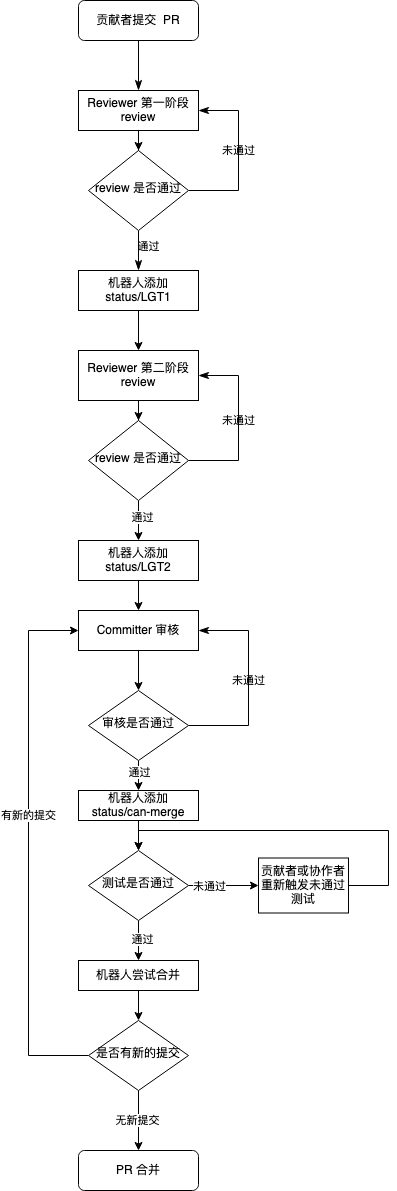

The diagram above was exported from draw.io. Its source (the exported page's mxGraphModel, read from the mxfile embedded in the PNG):
<mxGraphModel dx="1426" dy="728" grid="1" gridSize="10" guides="1" tooltips="1" connect="1" arrows="1" fold="1" page="1" pageScale="1" pageWidth="1169" pageHeight="827" math="0" shadow="0">
  <root>
    <mxCell id="WIyWlLk6GJQsqaUBKTNV-0" />
    <mxCell id="WIyWlLk6GJQsqaUBKTNV-1" parent="WIyWlLk6GJQsqaUBKTNV-0" />
    <mxCell id="WIyWlLk6GJQsqaUBKTNV-2" value="" style="rounded=0;html=1;jettySize=auto;orthogonalLoop=1;fontSize=11;endArrow=classicThin;endFill=1;endSize=8;strokeWidth=1;shadow=0;labelBackgroundColor=none;edgeStyle=orthogonalEdgeStyle;entryX=0.5;entryY=0;entryDx=0;entryDy=0;" parent="WIyWlLk6GJQsqaUBKTNV-1" source="WIyWlLk6GJQsqaUBKTNV-3" target="LeEIv6P1fug_gj2INwmn-0" edge="1">
      <mxGeometry relative="1" as="geometry">
        <mxPoint x="220" y="170" as="targetPoint" />
      </mxGeometry>
    </mxCell>
    <mxCell id="WIyWlLk6GJQsqaUBKTNV-3" value="贡献者提交&amp;nbsp; PR" style="rounded=1;whiteSpace=wrap;html=1;fontSize=12;glass=0;strokeWidth=1;shadow=0;" parent="WIyWlLk6GJQsqaUBKTNV-1" vertex="1">
      <mxGeometry x="160" y="80" width="120" height="40" as="geometry" />
    </mxCell>
    <mxCell id="WIyWlLk6GJQsqaUBKTNV-8" value="通过" style="rounded=0;html=1;jettySize=auto;orthogonalLoop=1;fontSize=11;endArrow=classicThin;endFill=1;endSize=8;strokeWidth=1;shadow=0;labelBackgroundColor=none;edgeStyle=orthogonalEdgeStyle;entryX=0.5;entryY=0;entryDx=0;entryDy=0;" parent="WIyWlLk6GJQsqaUBKTNV-1" source="WIyWlLk6GJQsqaUBKTNV-10" target="LeEIv6P1fug_gj2INwmn-4" edge="1">
      <mxGeometry x="-0.2" y="10" relative="1" as="geometry">
        <mxPoint as="offset" />
        <mxPoint x="220" y="360" as="targetPoint" />
      </mxGeometry>
    </mxCell>
    <mxCell id="WIyWlLk6GJQsqaUBKTNV-9" value="未通过" style="edgeStyle=orthogonalEdgeStyle;rounded=0;html=1;jettySize=auto;orthogonalLoop=1;fontSize=11;endArrow=classicThin;endFill=1;endSize=8;strokeWidth=1;shadow=0;labelBackgroundColor=none;entryX=1;entryY=0.5;entryDx=0;entryDy=0;" parent="WIyWlLk6GJQsqaUBKTNV-1" source="WIyWlLk6GJQsqaUBKTNV-10" target="LeEIv6P1fug_gj2INwmn-0" edge="1">
      <mxGeometry x="0.0588" relative="1" as="geometry">
        <mxPoint as="offset" />
        <mxPoint x="460" y="250" as="targetPoint" />
        <Array as="points">
          <mxPoint x="320" y="270" />
          <mxPoint x="320" y="190" />
        </Array>
      </mxGeometry>
    </mxCell>
    <mxCell id="WIyWlLk6GJQsqaUBKTNV-10" value="review 是否通过" style="rhombus;whiteSpace=wrap;html=1;shadow=0;fontFamily=Helvetica;fontSize=12;align=center;strokeWidth=1;spacing=6;spacingTop=-4;" parent="WIyWlLk6GJQsqaUBKTNV-1" vertex="1">
      <mxGeometry x="170" y="230" width="100" height="80" as="geometry" />
    </mxCell>
    <mxCell id="LeEIv6P1fug_gj2INwmn-2" style="edgeStyle=orthogonalEdgeStyle;rounded=0;orthogonalLoop=1;jettySize=auto;html=1;entryX=0.5;entryY=0;entryDx=0;entryDy=0;" parent="WIyWlLk6GJQsqaUBKTNV-1" source="LeEIv6P1fug_gj2INwmn-0" target="WIyWlLk6GJQsqaUBKTNV-10" edge="1">
      <mxGeometry relative="1" as="geometry" />
    </mxCell>
    <mxCell id="LeEIv6P1fug_gj2INwmn-0" value="Reviewer 第一阶段 review" style="rounded=0;whiteSpace=wrap;html=1;" parent="WIyWlLk6GJQsqaUBKTNV-1" vertex="1">
      <mxGeometry x="160" y="170" width="120" height="40" as="geometry" />
    </mxCell>
    <mxCell id="LeEIv6P1fug_gj2INwmn-1" style="edgeStyle=orthogonalEdgeStyle;rounded=0;orthogonalLoop=1;jettySize=auto;html=1;exitX=0.5;exitY=1;exitDx=0;exitDy=0;" parent="WIyWlLk6GJQsqaUBKTNV-1" source="LeEIv6P1fug_gj2INwmn-0" target="LeEIv6P1fug_gj2INwmn-0" edge="1">
      <mxGeometry relative="1" as="geometry" />
    </mxCell>
    <mxCell id="LeEIv6P1fug_gj2INwmn-6" value="" style="edgeStyle=orthogonalEdgeStyle;rounded=0;orthogonalLoop=1;jettySize=auto;html=1;" parent="WIyWlLk6GJQsqaUBKTNV-1" source="LeEIv6P1fug_gj2INwmn-4" target="LeEIv6P1fug_gj2INwmn-5" edge="1">
      <mxGeometry relative="1" as="geometry" />
    </mxCell>
    <mxCell id="LeEIv6P1fug_gj2INwmn-4" value="机器人添加 status/LGT1" style="rounded=0;whiteSpace=wrap;html=1;" parent="WIyWlLk6GJQsqaUBKTNV-1" vertex="1">
      <mxGeometry x="160" y="350" width="120" height="40" as="geometry" />
    </mxCell>
    <mxCell id="LeEIv6P1fug_gj2INwmn-8" style="edgeStyle=orthogonalEdgeStyle;rounded=0;orthogonalLoop=1;jettySize=auto;html=1;entryX=0.5;entryY=0;entryDx=0;entryDy=0;" parent="WIyWlLk6GJQsqaUBKTNV-1" source="LeEIv6P1fug_gj2INwmn-5" target="LeEIv6P1fug_gj2INwmn-7" edge="1">
      <mxGeometry relative="1" as="geometry" />
    </mxCell>
    <mxCell id="LeEIv6P1fug_gj2INwmn-5" value="Reviewer 第二阶段 review" style="whiteSpace=wrap;html=1;rounded=0;" parent="WIyWlLk6GJQsqaUBKTNV-1" vertex="1">
      <mxGeometry x="160" y="430" width="120" height="50" as="geometry" />
    </mxCell>
    <mxCell id="LeEIv6P1fug_gj2INwmn-11" style="edgeStyle=orthogonalEdgeStyle;rounded=0;orthogonalLoop=1;jettySize=auto;html=1;entryX=0.5;entryY=0;entryDx=0;entryDy=0;" parent="WIyWlLk6GJQsqaUBKTNV-1" source="LeEIv6P1fug_gj2INwmn-7" target="LeEIv6P1fug_gj2INwmn-10" edge="1">
      <mxGeometry relative="1" as="geometry" />
    </mxCell>
    <mxCell id="LeEIv6P1fug_gj2INwmn-12" value="通过" style="edgeLabel;html=1;align=center;verticalAlign=middle;resizable=0;points=[];" parent="LeEIv6P1fug_gj2INwmn-11" vertex="1" connectable="0">
      <mxGeometry x="-0.2" y="3" relative="1" as="geometry">
        <mxPoint as="offset" />
      </mxGeometry>
    </mxCell>
    <mxCell id="LeEIv6P1fug_gj2INwmn-7" value="review 是否通过" style="rhombus;whiteSpace=wrap;html=1;shadow=0;fontFamily=Helvetica;fontSize=12;align=center;strokeWidth=1;spacing=6;spacingTop=-4;" parent="WIyWlLk6GJQsqaUBKTNV-1" vertex="1">
      <mxGeometry x="170" y="500" width="100" height="80" as="geometry" />
    </mxCell>
    <mxCell id="LeEIv6P1fug_gj2INwmn-9" value="未通过" style="edgeStyle=orthogonalEdgeStyle;rounded=0;html=1;jettySize=auto;orthogonalLoop=1;fontSize=11;endArrow=classicThin;endFill=1;endSize=8;strokeWidth=1;shadow=0;labelBackgroundColor=none;entryX=1;entryY=0.5;entryDx=0;entryDy=0;exitX=1;exitY=0.5;exitDx=0;exitDy=0;" parent="WIyWlLk6GJQsqaUBKTNV-1" source="LeEIv6P1fug_gj2INwmn-7" target="LeEIv6P1fug_gj2INwmn-5" edge="1">
      <mxGeometry x="0.0286" relative="1" as="geometry">
        <mxPoint as="offset" />
        <mxPoint x="270" y="540" as="sourcePoint" />
        <mxPoint x="280" y="460" as="targetPoint" />
        <Array as="points">
          <mxPoint x="320" y="540" />
          <mxPoint x="320" y="455" />
        </Array>
      </mxGeometry>
    </mxCell>
    <mxCell id="LeEIv6P1fug_gj2INwmn-14" value="" style="edgeStyle=orthogonalEdgeStyle;rounded=0;orthogonalLoop=1;jettySize=auto;html=1;entryX=0.5;entryY=0;entryDx=0;entryDy=0;" parent="WIyWlLk6GJQsqaUBKTNV-1" source="LeEIv6P1fug_gj2INwmn-10" target="LeEIv6P1fug_gj2INwmn-13" edge="1">
      <mxGeometry relative="1" as="geometry">
        <mxPoint x="220" y="700" as="targetPoint" />
      </mxGeometry>
    </mxCell>
    <mxCell id="LeEIv6P1fug_gj2INwmn-10" value="机器人添加 status/LGT2" style="rounded=0;whiteSpace=wrap;html=1;" parent="WIyWlLk6GJQsqaUBKTNV-1" vertex="1">
      <mxGeometry x="160" y="620" width="120" height="40" as="geometry" />
    </mxCell>
    <mxCell id="LeEIv6P1fug_gj2INwmn-16" value="" style="edgeStyle=orthogonalEdgeStyle;rounded=0;orthogonalLoop=1;jettySize=auto;html=1;" parent="WIyWlLk6GJQsqaUBKTNV-1" source="LeEIv6P1fug_gj2INwmn-13" target="LeEIv6P1fug_gj2INwmn-15" edge="1">
      <mxGeometry relative="1" as="geometry" />
    </mxCell>
    <mxCell id="LeEIv6P1fug_gj2INwmn-13" value="Committer 审核" style="whiteSpace=wrap;html=1;rounded=0;" parent="WIyWlLk6GJQsqaUBKTNV-1" vertex="1">
      <mxGeometry x="160" y="690" width="120" height="40" as="geometry" />
    </mxCell>
    <mxCell id="LeEIv6P1fug_gj2INwmn-19" value="" style="edgeStyle=orthogonalEdgeStyle;rounded=0;orthogonalLoop=1;jettySize=auto;html=1;" parent="WIyWlLk6GJQsqaUBKTNV-1" source="LeEIv6P1fug_gj2INwmn-15" target="LeEIv6P1fug_gj2INwmn-18" edge="1">
      <mxGeometry relative="1" as="geometry" />
    </mxCell>
    <mxCell id="LeEIv6P1fug_gj2INwmn-20" value="通过" style="edgeLabel;html=1;align=center;verticalAlign=middle;resizable=0;points=[];" parent="LeEIv6P1fug_gj2INwmn-19" vertex="1" connectable="0">
      <mxGeometry x="0.24" relative="1" as="geometry">
        <mxPoint as="offset" />
      </mxGeometry>
    </mxCell>
    <mxCell id="LeEIv6P1fug_gj2INwmn-15" value="审核是否通过" style="rhombus;whiteSpace=wrap;html=1;shadow=0;fontFamily=Helvetica;fontSize=12;align=center;strokeWidth=1;spacing=6;spacingTop=-4;" parent="WIyWlLk6GJQsqaUBKTNV-1" vertex="1">
      <mxGeometry x="170" y="770" width="100" height="70" as="geometry" />
    </mxCell>
    <mxCell id="LeEIv6P1fug_gj2INwmn-17" value="未通过" style="edgeStyle=orthogonalEdgeStyle;rounded=0;html=1;jettySize=auto;orthogonalLoop=1;fontSize=11;endArrow=classicThin;endFill=1;endSize=8;strokeWidth=1;shadow=0;labelBackgroundColor=none;entryX=1;entryY=0.5;entryDx=0;entryDy=0;exitX=1;exitY=0.5;exitDx=0;exitDy=0;" parent="WIyWlLk6GJQsqaUBKTNV-1" source="LeEIv6P1fug_gj2INwmn-15" target="LeEIv6P1fug_gj2INwmn-13" edge="1">
      <mxGeometry x="0.0286" relative="1" as="geometry">
        <mxPoint as="offset" />
        <mxPoint x="280" y="815" as="sourcePoint" />
        <mxPoint x="290" y="730" as="targetPoint" />
        <Array as="points">
          <mxPoint x="330" y="805" />
          <mxPoint x="330" y="710" />
        </Array>
      </mxGeometry>
    </mxCell>
    <mxCell id="LeEIv6P1fug_gj2INwmn-22" value="" style="edgeStyle=orthogonalEdgeStyle;rounded=0;orthogonalLoop=1;jettySize=auto;html=1;" parent="WIyWlLk6GJQsqaUBKTNV-1" source="LeEIv6P1fug_gj2INwmn-18" target="LeEIv6P1fug_gj2INwmn-21" edge="1">
      <mxGeometry relative="1" as="geometry" />
    </mxCell>
    <mxCell id="LeEIv6P1fug_gj2INwmn-18" value="机器人添加 status/can-merge" style="rounded=0;whiteSpace=wrap;html=1;" parent="WIyWlLk6GJQsqaUBKTNV-1" vertex="1">
      <mxGeometry x="160" y="870" width="120" height="30" as="geometry" />
    </mxCell>
    <mxCell id="LeEIv6P1fug_gj2INwmn-26" style="edgeStyle=orthogonalEdgeStyle;rounded=0;orthogonalLoop=1;jettySize=auto;html=1;entryX=0;entryY=0.5;entryDx=0;entryDy=0;" parent="WIyWlLk6GJQsqaUBKTNV-1" source="LeEIv6P1fug_gj2INwmn-21" target="LeEIv6P1fug_gj2INwmn-24" edge="1">
      <mxGeometry relative="1" as="geometry" />
    </mxCell>
    <mxCell id="LeEIv6P1fug_gj2INwmn-32" value="未通过" style="edgeLabel;html=1;align=center;verticalAlign=middle;resizable=0;points=[];" parent="LeEIv6P1fug_gj2INwmn-26" vertex="1" connectable="0">
      <mxGeometry x="-0.4286" relative="1" as="geometry">
        <mxPoint as="offset" />
      </mxGeometry>
    </mxCell>
    <mxCell id="LeEIv6P1fug_gj2INwmn-30" style="edgeStyle=orthogonalEdgeStyle;rounded=0;orthogonalLoop=1;jettySize=auto;html=1;entryX=0.5;entryY=0;entryDx=0;entryDy=0;" parent="WIyWlLk6GJQsqaUBKTNV-1" source="LeEIv6P1fug_gj2INwmn-21" target="LeEIv6P1fug_gj2INwmn-33" edge="1">
      <mxGeometry relative="1" as="geometry">
        <mxPoint x="220" y="1040" as="targetPoint" />
      </mxGeometry>
    </mxCell>
    <mxCell id="LeEIv6P1fug_gj2INwmn-31" value="通过" style="edgeLabel;html=1;align=center;verticalAlign=middle;resizable=0;points=[];" parent="LeEIv6P1fug_gj2INwmn-30" vertex="1" connectable="0">
      <mxGeometry x="0.2" y="-7" relative="1" as="geometry">
        <mxPoint x="10" y="-6" as="offset" />
      </mxGeometry>
    </mxCell>
    <mxCell id="LeEIv6P1fug_gj2INwmn-21" value="测试是否通过" style="rhombus;whiteSpace=wrap;html=1;shadow=0;fontFamily=Helvetica;fontSize=12;align=center;strokeWidth=1;spacing=6;spacingTop=-4;" parent="WIyWlLk6GJQsqaUBKTNV-1" vertex="1">
      <mxGeometry x="170" y="930" width="100" height="70" as="geometry" />
    </mxCell>
    <mxCell id="LeEIv6P1fug_gj2INwmn-28" style="edgeStyle=orthogonalEdgeStyle;rounded=0;orthogonalLoop=1;jettySize=auto;html=1;" parent="WIyWlLk6GJQsqaUBKTNV-1" source="LeEIv6P1fug_gj2INwmn-24" target="LeEIv6P1fug_gj2INwmn-21" edge="1">
      <mxGeometry relative="1" as="geometry">
        <mxPoint x="490" y="880" as="targetPoint" />
        <Array as="points">
          <mxPoint x="470" y="965" />
          <mxPoint x="470" y="910" />
          <mxPoint x="220" y="910" />
        </Array>
      </mxGeometry>
    </mxCell>
    <mxCell id="LeEIv6P1fug_gj2INwmn-24" value="贡献者或协作者重新触发未通过测试" style="whiteSpace=wrap;html=1;rounded=0;" parent="WIyWlLk6GJQsqaUBKTNV-1" vertex="1">
      <mxGeometry x="340" y="937.5" width="90" height="55" as="geometry" />
    </mxCell>
    <mxCell id="LeEIv6P1fug_gj2INwmn-29" style="edgeStyle=orthogonalEdgeStyle;rounded=0;orthogonalLoop=1;jettySize=auto;html=1;exitX=0.5;exitY=1;exitDx=0;exitDy=0;" parent="WIyWlLk6GJQsqaUBKTNV-1" source="LeEIv6P1fug_gj2INwmn-21" target="LeEIv6P1fug_gj2INwmn-21" edge="1">
      <mxGeometry relative="1" as="geometry" />
    </mxCell>
    <mxCell id="LeEIv6P1fug_gj2INwmn-34" style="edgeStyle=orthogonalEdgeStyle;rounded=0;orthogonalLoop=1;jettySize=auto;html=1;entryX=0.5;entryY=0;entryDx=0;entryDy=0;" parent="WIyWlLk6GJQsqaUBKTNV-1" source="LeEIv6P1fug_gj2INwmn-33" target="LeEIv6P1fug_gj2INwmn-35" edge="1">
      <mxGeometry relative="1" as="geometry">
        <mxPoint x="220" y="1100" as="targetPoint" />
      </mxGeometry>
    </mxCell>
    <mxCell id="LeEIv6P1fug_gj2INwmn-33" value="机器人尝试合并" style="rounded=0;whiteSpace=wrap;html=1;" parent="WIyWlLk6GJQsqaUBKTNV-1" vertex="1">
      <mxGeometry x="160" y="1040" width="120" height="30" as="geometry" />
    </mxCell>
    <mxCell id="LeEIv6P1fug_gj2INwmn-36" style="edgeStyle=orthogonalEdgeStyle;rounded=0;orthogonalLoop=1;jettySize=auto;html=1;exitX=0;exitY=0.5;exitDx=0;exitDy=0;entryX=0;entryY=0.5;entryDx=0;entryDy=0;" parent="WIyWlLk6GJQsqaUBKTNV-1" source="LeEIv6P1fug_gj2INwmn-35" target="LeEIv6P1fug_gj2INwmn-13" edge="1">
      <mxGeometry relative="1" as="geometry">
        <mxPoint x="40" y="710" as="targetPoint" />
        <Array as="points">
          <mxPoint x="110" y="1135" />
          <mxPoint x="110" y="710" />
        </Array>
      </mxGeometry>
    </mxCell>
    <mxCell id="LeEIv6P1fug_gj2INwmn-37" value="有新的提交" style="edgeLabel;html=1;align=center;verticalAlign=middle;resizable=0;points=[];" parent="LeEIv6P1fug_gj2INwmn-36" vertex="1" connectable="0">
      <mxGeometry x="0.1242" y="1" relative="1" as="geometry">
        <mxPoint as="offset" />
      </mxGeometry>
    </mxCell>
    <mxCell id="LeEIv6P1fug_gj2INwmn-38" style="edgeStyle=orthogonalEdgeStyle;rounded=0;orthogonalLoop=1;jettySize=auto;html=1;entryX=0.5;entryY=0;entryDx=0;entryDy=0;" parent="WIyWlLk6GJQsqaUBKTNV-1" source="LeEIv6P1fug_gj2INwmn-35" target="LeEIv6P1fug_gj2INwmn-40" edge="1">
      <mxGeometry relative="1" as="geometry">
        <mxPoint x="220" y="1220" as="targetPoint" />
        <Array as="points" />
      </mxGeometry>
    </mxCell>
    <mxCell id="LeEIv6P1fug_gj2INwmn-39" value="无新提交" style="edgeLabel;html=1;align=center;verticalAlign=middle;resizable=0;points=[];" parent="LeEIv6P1fug_gj2INwmn-38" vertex="1" connectable="0">
      <mxGeometry x="-0.04" y="-2" relative="1" as="geometry">
        <mxPoint as="offset" />
      </mxGeometry>
    </mxCell>
    <mxCell id="LeEIv6P1fug_gj2INwmn-35" value="是否有新的提交" style="rhombus;whiteSpace=wrap;html=1;shadow=0;fontFamily=Helvetica;fontSize=12;align=center;strokeWidth=1;spacing=6;spacingTop=-4;" parent="WIyWlLk6GJQsqaUBKTNV-1" vertex="1">
      <mxGeometry x="170" y="1100" width="100" height="70" as="geometry" />
    </mxCell>
    <mxCell id="LeEIv6P1fug_gj2INwmn-40" value="PR 合并" style="rounded=1;whiteSpace=wrap;html=1;fontSize=12;glass=0;strokeWidth=1;shadow=0;" parent="WIyWlLk6GJQsqaUBKTNV-1" vertex="1">
      <mxGeometry x="160" y="1230" width="120" height="40" as="geometry" />
    </mxCell>
  </root>
</mxGraphModel>